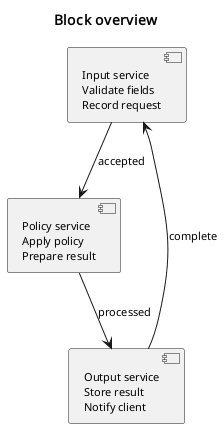

The diagram above was rendered by PlantUML. Its source (embedded in the PNG):
@startuml
skinparam defaultFontName Noto Sans
skinparam defaultFontSize 11
skinparam dpi 96
skinparam shadowing false
skinparam titleFontName Noto Sans
skinparam titleFontSize 14
title Block overview
component "Input service\nValidate fields\nRecord request" as A
component "Policy service\nApply policy\nPrepare result" as B
component "Output service\nStore result\nNotify client" as C
A --> B: accepted
B --> C: processed
C --> A: complete
@enduml